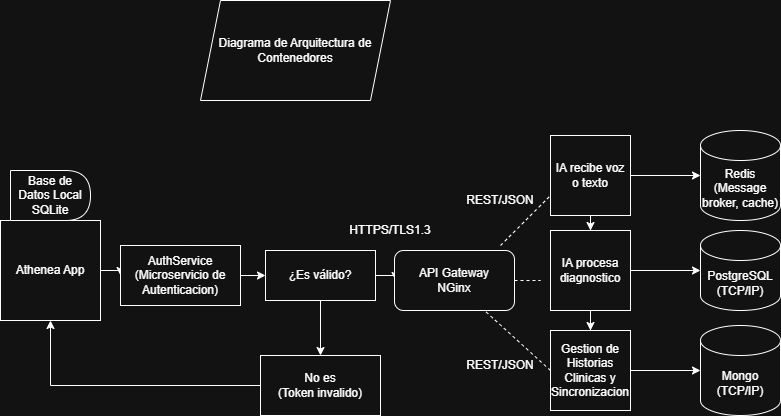

The diagram above was exported from draw.io. Its source (the exported page's mxGraphModel, read from the mxfile embedded in the PNG):
<mxGraphModel dx="860" dy="517" grid="1" gridSize="10" guides="1" tooltips="1" connect="1" arrows="1" fold="1" page="1" pageScale="1" pageWidth="827" pageHeight="1169" math="0" shadow="0">
  <root>
    <mxCell id="0" />
    <mxCell id="1" parent="0" />
    <mxCell id="wWOquzK3-0pORh1ab-KD-5" edge="1" parent="1" source="wWOquzK3-0pORh1ab-KD-26" style="edgeStyle=orthogonalEdgeStyle;rounded=0;orthogonalLoop=1;jettySize=auto;html=1;" target="wWOquzK3-0pORh1ab-KD-3" value="">
      <mxGeometry relative="1" as="geometry" />
    </mxCell>
    <mxCell id="wWOquzK3-0pORh1ab-KD-28" edge="1" parent="1" source="wWOquzK3-0pORh1ab-KD-1" style="edgeStyle=orthogonalEdgeStyle;rounded=0;orthogonalLoop=1;jettySize=auto;html=1;" target="wWOquzK3-0pORh1ab-KD-23" value="">
      <mxGeometry relative="1" as="geometry" />
    </mxCell>
    <mxCell id="wWOquzK3-0pORh1ab-KD-1" parent="1" style="whiteSpace=wrap;html=1;aspect=fixed;" value="Athenea App" vertex="1">
      <mxGeometry height="100" width="100" x="20" y="230" as="geometry" />
    </mxCell>
    <mxCell id="wWOquzK3-0pORh1ab-KD-2" parent="1" style="shape=delay;whiteSpace=wrap;html=1;" value="Base de Datos Local SQLite" vertex="1">
      <mxGeometry height="50" width="80" x="30" y="180" as="geometry" />
    </mxCell>
    <mxCell id="wWOquzK3-0pORh1ab-KD-3" parent="1" style="rounded=1;whiteSpace=wrap;html=1;" value="API Gateway&lt;div&gt;NGinx&lt;/div&gt;" vertex="1">
      <mxGeometry height="60" width="120" x="414" y="260" as="geometry" />
    </mxCell>
    <mxCell id="wWOquzK3-0pORh1ab-KD-9" edge="1" parent="1" source="wWOquzK3-0pORh1ab-KD-6" style="edgeStyle=orthogonalEdgeStyle;rounded=0;orthogonalLoop=1;jettySize=auto;html=1;" target="wWOquzK3-0pORh1ab-KD-7" value="">
      <mxGeometry relative="1" as="geometry" />
    </mxCell>
    <mxCell id="wWOquzK3-0pORh1ab-KD-16" edge="1" parent="1" source="wWOquzK3-0pORh1ab-KD-6" style="edgeStyle=orthogonalEdgeStyle;rounded=0;orthogonalLoop=1;jettySize=auto;html=1;" target="wWOquzK3-0pORh1ab-KD-13" value="">
      <mxGeometry relative="1" as="geometry" />
    </mxCell>
    <mxCell id="wWOquzK3-0pORh1ab-KD-6" parent="1" style="whiteSpace=wrap;html=1;aspect=fixed;" value="IA recibe voz o texto" vertex="1">
      <mxGeometry height="80" width="80" x="570" y="145" as="geometry" />
    </mxCell>
    <mxCell id="wWOquzK3-0pORh1ab-KD-10" edge="1" parent="1" source="wWOquzK3-0pORh1ab-KD-7" style="edgeStyle=orthogonalEdgeStyle;rounded=0;orthogonalLoop=1;jettySize=auto;html=1;" target="wWOquzK3-0pORh1ab-KD-8" value="">
      <mxGeometry relative="1" as="geometry" />
    </mxCell>
    <mxCell id="wWOquzK3-0pORh1ab-KD-17" edge="1" parent="1" source="wWOquzK3-0pORh1ab-KD-7" style="edgeStyle=orthogonalEdgeStyle;rounded=0;orthogonalLoop=1;jettySize=auto;html=1;" target="wWOquzK3-0pORh1ab-KD-12" value="">
      <mxGeometry relative="1" as="geometry" />
    </mxCell>
    <mxCell id="wWOquzK3-0pORh1ab-KD-7" parent="1" style="whiteSpace=wrap;html=1;aspect=fixed;" value="IA procesa diagnostico" vertex="1">
      <mxGeometry height="80" width="80" x="570" y="240" as="geometry" />
    </mxCell>
    <mxCell id="wWOquzK3-0pORh1ab-KD-18" edge="1" parent="1" source="wWOquzK3-0pORh1ab-KD-8" style="edgeStyle=orthogonalEdgeStyle;rounded=0;orthogonalLoop=1;jettySize=auto;html=1;" target="wWOquzK3-0pORh1ab-KD-11" value="">
      <mxGeometry relative="1" as="geometry" />
    </mxCell>
    <mxCell id="wWOquzK3-0pORh1ab-KD-8" parent="1" style="whiteSpace=wrap;html=1;aspect=fixed;" value="Gestion de Historias Clinicas y Sincronizacion" vertex="1">
      <mxGeometry height="80" width="80" x="570" y="340" as="geometry" />
    </mxCell>
    <mxCell id="wWOquzK3-0pORh1ab-KD-11" parent="1" style="shape=cylinder3;whiteSpace=wrap;html=1;boundedLbl=1;backgroundOutline=1;size=15;" value="Mongo&lt;div&gt;(TCP/IP)&lt;/div&gt;" vertex="1">
      <mxGeometry height="90" width="80" x="720" y="335" as="geometry" />
    </mxCell>
    <mxCell id="wWOquzK3-0pORh1ab-KD-12" parent="1" style="shape=cylinder3;whiteSpace=wrap;html=1;boundedLbl=1;backgroundOutline=1;size=15;" value="PostgreSQL&lt;div&gt;(TCP/IP)&lt;/div&gt;" vertex="1">
      <mxGeometry height="80" width="80" x="720" y="240" as="geometry" />
    </mxCell>
    <mxCell id="wWOquzK3-0pORh1ab-KD-13" parent="1" style="shape=cylinder3;whiteSpace=wrap;html=1;boundedLbl=1;backgroundOutline=1;size=15;" value="Redis&lt;div&gt;(Message broker, cache)&lt;/div&gt;" vertex="1">
      <mxGeometry height="90" width="80" x="720" y="140" as="geometry" />
    </mxCell>
    <mxCell id="wWOquzK3-0pORh1ab-KD-14" parent="1" style="text;html=1;whiteSpace=wrap;strokeColor=none;fillColor=none;align=center;verticalAlign=middle;rounded=0;" value="HTTPS/TLS1.3" vertex="1">
      <mxGeometry height="30" width="60" x="380" y="225" as="geometry" />
    </mxCell>
    <mxCell id="wWOquzK3-0pORh1ab-KD-21" parent="1" style="shape=parallelogram;perimeter=parallelogramPerimeter;whiteSpace=wrap;html=1;fixedSize=1;" value="Diagrama de Arquitectura de Contenedores" vertex="1">
      <mxGeometry height="100" width="190" x="220" y="10" as="geometry" />
    </mxCell>
    <mxCell id="wWOquzK3-0pORh1ab-KD-29" edge="1" parent="1" source="wWOquzK3-0pORh1ab-KD-23" style="edgeStyle=orthogonalEdgeStyle;rounded=0;orthogonalLoop=1;jettySize=auto;html=1;" target="wWOquzK3-0pORh1ab-KD-26" value="">
      <mxGeometry relative="1" as="geometry" />
    </mxCell>
    <mxCell id="wWOquzK3-0pORh1ab-KD-23" parent="1" style="rounded=0;whiteSpace=wrap;html=1;" value="AuthService&lt;div&gt;(Microservicio de Autenticacion)&lt;/div&gt;" vertex="1">
      <mxGeometry height="60" width="120" x="140" y="255" as="geometry" />
    </mxCell>
    <mxCell id="wWOquzK3-0pORh1ab-KD-31" edge="1" parent="1" source="wWOquzK3-0pORh1ab-KD-26" style="edgeStyle=orthogonalEdgeStyle;rounded=0;orthogonalLoop=1;jettySize=auto;html=1;" target="wWOquzK3-0pORh1ab-KD-30" value="">
      <mxGeometry relative="1" as="geometry" />
    </mxCell>
    <mxCell id="wWOquzK3-0pORh1ab-KD-26" parent="1" style="html=1;whiteSpace=wrap;" value="¿Es válido?" vertex="1">
      <mxGeometry height="50" width="110" x="285" y="260" as="geometry" />
    </mxCell>
    <mxCell id="wWOquzK3-0pORh1ab-KD-32" edge="1" parent="1" source="wWOquzK3-0pORh1ab-KD-30" style="edgeStyle=orthogonalEdgeStyle;rounded=0;orthogonalLoop=1;jettySize=auto;html=1;exitX=0;exitY=0.5;exitDx=0;exitDy=0;entryX=0.5;entryY=1;entryDx=0;entryDy=0;" target="wWOquzK3-0pORh1ab-KD-1">
      <mxGeometry relative="1" as="geometry" />
    </mxCell>
    <mxCell id="wWOquzK3-0pORh1ab-KD-30" parent="1" style="whiteSpace=wrap;html=1;" value="No es&lt;div&gt;(Token invalido)&lt;/div&gt;" vertex="1">
      <mxGeometry height="60" width="120" x="280" y="365" as="geometry" />
    </mxCell>
    <mxCell id="wWOquzK3-0pORh1ab-KD-34" edge="1" parent="1" style="endArrow=none;dashed=1;html=1;rounded=0;" value="">
      <mxGeometry height="50" relative="1" width="50" as="geometry">
        <mxPoint x="520" y="255" as="sourcePoint" />
        <mxPoint x="570" y="205" as="targetPoint" />
      </mxGeometry>
    </mxCell>
    <mxCell id="wWOquzK3-0pORh1ab-KD-35" edge="1" parent="1" source="wWOquzK3-0pORh1ab-KD-8" style="endArrow=none;dashed=1;html=1;rounded=0;exitX=0;exitY=0.5;exitDx=0;exitDy=0;entryX=0.75;entryY=1;entryDx=0;entryDy=0;" target="wWOquzK3-0pORh1ab-KD-3" value="">
      <mxGeometry height="50" relative="1" width="50" as="geometry">
        <mxPoint x="490" y="390" as="sourcePoint" />
        <mxPoint x="540" y="340" as="targetPoint" />
      </mxGeometry>
    </mxCell>
    <mxCell id="wWOquzK3-0pORh1ab-KD-36" edge="1" parent="1" source="wWOquzK3-0pORh1ab-KD-3" style="endArrow=none;dashed=1;html=1;rounded=0;" value="">
      <mxGeometry height="50" relative="1" width="50" as="geometry">
        <mxPoint x="530" y="290" as="sourcePoint" />
        <mxPoint x="560" y="290" as="targetPoint" />
      </mxGeometry>
    </mxCell>
    <mxCell id="wWOquzK3-0pORh1ab-KD-39" parent="1" style="text;html=1;whiteSpace=wrap;strokeColor=none;fillColor=none;align=center;verticalAlign=middle;rounded=0;" value="REST/JSON" vertex="1">
      <mxGeometry height="30" width="60" x="490" y="195" as="geometry" />
    </mxCell>
    <mxCell id="wWOquzK3-0pORh1ab-KD-40" parent="1" style="text;html=1;whiteSpace=wrap;strokeColor=none;fillColor=none;align=center;verticalAlign=middle;rounded=0;" value="REST/JSON" vertex="1">
      <mxGeometry height="30" width="60" x="490" y="360" as="geometry" />
    </mxCell>
  </root>
</mxGraphModel>